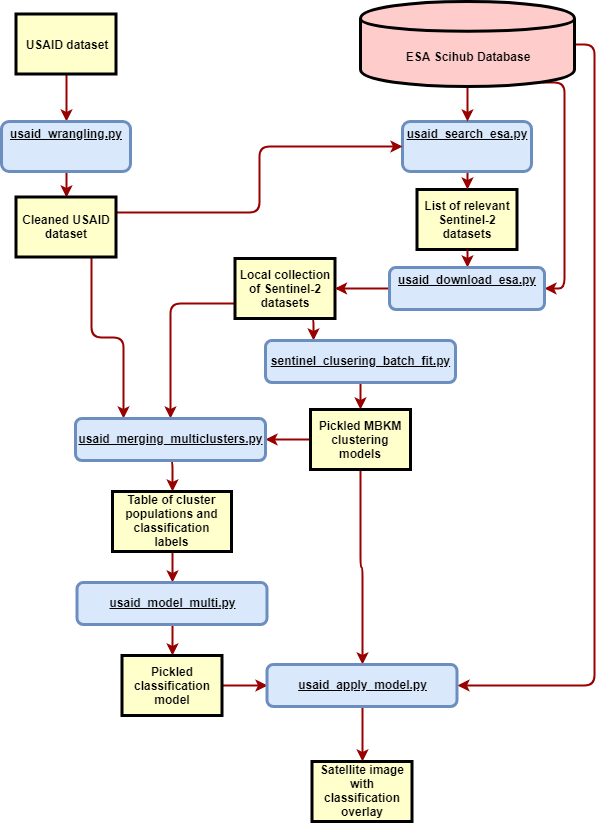

The diagram above was exported from draw.io. Its source (the exported page's mxGraphModel, read from the mxfile embedded in the PNG):
<mxGraphModel dx="1010" dy="547" grid="1" gridSize="10" guides="1" tooltips="1" connect="1" arrows="1" fold="1" page="1" pageScale="1" pageWidth="826" pageHeight="1169" background="#ffffff" math="0" shadow="0">
  <root>
    <mxCell id="0" />
    <mxCell id="1" parent="0" />
    <mxCell id="12" value="List of relevant Sentinel-2 datasets" style="whiteSpace=wrap;align=center;verticalAlign=middle;fontStyle=1;strokeWidth=3;fillColor=#FFFFCC" parent="1" vertex="1">
      <mxGeometry x="625.5" y="198" width="100" height="60" as="geometry" />
    </mxCell>
    <mxCell id="RyZWz9rug4PD0pegTOx4-107" style="edgeStyle=orthogonalEdgeStyle;orthogonalLoop=1;jettySize=auto;html=1;exitX=0.5;exitY=1;exitDx=0;exitDy=0;entryX=0.5;entryY=0;entryDx=0;entryDy=0;strokeColor=#990000;strokeWidth=2;" edge="1" parent="1" source="12">
      <mxGeometry relative="1" as="geometry">
        <mxPoint x="675.5" y="276" as="targetPoint" />
      </mxGeometry>
    </mxCell>
    <mxCell id="RyZWz9rug4PD0pegTOx4-106" style="edgeStyle=orthogonalEdgeStyle;orthogonalLoop=1;jettySize=auto;html=1;exitX=0.5;exitY=1;exitDx=0;exitDy=0;entryX=0.5;entryY=0;entryDx=0;entryDy=0;strokeColor=#990000;strokeWidth=2;" edge="1" parent="1" source="6" target="12">
      <mxGeometry relative="1" as="geometry" />
    </mxCell>
    <mxCell id="6" value="&lt;p style=&quot;margin: 0px ; margin-top: 4px ; text-align: center ; text-decoration: underline&quot;&gt;usaid_search_esa.py&lt;/p&gt;" style="verticalAlign=middle;align=center;overflow=fill;fontSize=12;fontFamily=Helvetica;html=1;rounded=1;fontStyle=1;strokeWidth=3;fillColor=#dae8fc;strokeColor=#6c8ebf;" parent="1" vertex="1">
      <mxGeometry x="611" y="130" width="129" height="50" as="geometry" />
    </mxCell>
    <mxCell id="RyZWz9rug4PD0pegTOx4-130" style="edgeStyle=orthogonalEdgeStyle;orthogonalLoop=1;jettySize=auto;html=1;exitX=0.75;exitY=1;exitDx=0;exitDy=0;entryX=0.25;entryY=0;entryDx=0;entryDy=0;strokeColor=#990000;strokeWidth=2;" edge="1" parent="1" source="RyZWz9rug4PD0pegTOx4-104" target="RyZWz9rug4PD0pegTOx4-128">
      <mxGeometry relative="1" as="geometry" />
    </mxCell>
    <mxCell id="RyZWz9rug4PD0pegTOx4-134" style="edgeStyle=orthogonalEdgeStyle;orthogonalLoop=1;jettySize=auto;html=1;exitX=0;exitY=0.75;exitDx=0;exitDy=0;entryX=0.5;entryY=0;entryDx=0;entryDy=0;strokeColor=#990000;strokeWidth=2;" edge="1" parent="1" source="RyZWz9rug4PD0pegTOx4-104" target="RyZWz9rug4PD0pegTOx4-133">
      <mxGeometry relative="1" as="geometry" />
    </mxCell>
    <mxCell id="RyZWz9rug4PD0pegTOx4-104" value="Local collection of Sentinel-2 datasets" style="whiteSpace=wrap;align=center;verticalAlign=middle;fontStyle=1;strokeWidth=3;fillColor=#FFFFCC" vertex="1" parent="1">
      <mxGeometry x="443.5" y="267" width="100" height="60" as="geometry" />
    </mxCell>
    <mxCell id="RyZWz9rug4PD0pegTOx4-118" style="edgeStyle=orthogonalEdgeStyle;orthogonalLoop=1;jettySize=auto;html=1;exitX=0.5;exitY=1;exitDx=0;exitDy=0;entryX=0.5;entryY=0;entryDx=0;entryDy=0;strokeColor=#990000;strokeWidth=2;" edge="1" parent="1" source="RyZWz9rug4PD0pegTOx4-117" target="6">
      <mxGeometry relative="1" as="geometry" />
    </mxCell>
    <mxCell id="RyZWz9rug4PD0pegTOx4-119" style="edgeStyle=orthogonalEdgeStyle;orthogonalLoop=1;jettySize=auto;html=1;exitX=0.85;exitY=0.95;exitDx=0;exitDy=0;exitPerimeter=0;entryX=1;entryY=0.5;entryDx=0;entryDy=0;strokeColor=#990000;strokeWidth=2;" edge="1" parent="1" source="RyZWz9rug4PD0pegTOx4-117" target="7">
      <mxGeometry relative="1" as="geometry">
        <Array as="points">
          <mxPoint x="773" y="91" />
          <mxPoint x="773" y="297" />
        </Array>
      </mxGeometry>
    </mxCell>
    <mxCell id="RyZWz9rug4PD0pegTOx4-148" style="edgeStyle=orthogonalEdgeStyle;orthogonalLoop=1;jettySize=auto;html=1;exitX=1;exitY=0.5;exitDx=0;exitDy=0;entryX=1;entryY=0.5;entryDx=0;entryDy=0;strokeColor=#990000;strokeWidth=2;" edge="1" parent="1" source="RyZWz9rug4PD0pegTOx4-117" target="RyZWz9rug4PD0pegTOx4-145">
      <mxGeometry relative="1" as="geometry" />
    </mxCell>
    <mxCell id="RyZWz9rug4PD0pegTOx4-117" value="ESA Scihub Database" style="shape=cylinder;whiteSpace=wrap;html=1;boundedLbl=1;backgroundOutline=1;fontStyle=1;strokeWidth=3;fillColor=#FFCCCC;" vertex="1" parent="1">
      <mxGeometry x="569" y="10" width="214" height="85" as="geometry" />
    </mxCell>
    <mxCell id="RyZWz9rug4PD0pegTOx4-123" style="edgeStyle=orthogonalEdgeStyle;orthogonalLoop=1;jettySize=auto;html=1;exitX=0.5;exitY=1;exitDx=0;exitDy=0;entryX=0.5;entryY=0;entryDx=0;entryDy=0;strokeColor=#990000;strokeWidth=2;" edge="1" parent="1" source="RyZWz9rug4PD0pegTOx4-120" target="RyZWz9rug4PD0pegTOx4-122">
      <mxGeometry relative="1" as="geometry" />
    </mxCell>
    <mxCell id="RyZWz9rug4PD0pegTOx4-120" value="USAID dataset" style="whiteSpace=wrap;align=center;verticalAlign=middle;fontStyle=1;strokeWidth=3;fillColor=#FFFFCC" vertex="1" parent="1">
      <mxGeometry x="224.5" y="22.5" width="100" height="60" as="geometry" />
    </mxCell>
    <mxCell id="RyZWz9rug4PD0pegTOx4-125" style="edgeStyle=orthogonalEdgeStyle;orthogonalLoop=1;jettySize=auto;html=1;exitX=0.5;exitY=1;exitDx=0;exitDy=0;entryX=0.5;entryY=0;entryDx=0;entryDy=0;strokeColor=#990000;strokeWidth=2;" edge="1" parent="1" source="RyZWz9rug4PD0pegTOx4-122" target="RyZWz9rug4PD0pegTOx4-124">
      <mxGeometry relative="1" as="geometry" />
    </mxCell>
    <mxCell id="RyZWz9rug4PD0pegTOx4-122" value="&lt;p style=&quot;margin: 0px ; margin-top: 4px ; text-align: center ; text-decoration: underline&quot;&gt;usaid_wrangling.py&lt;/p&gt;" style="verticalAlign=middle;align=center;overflow=fill;fontSize=12;fontFamily=Helvetica;html=1;rounded=1;fontStyle=1;strokeWidth=3;fillColor=#dae8fc;strokeColor=#6c8ebf;" vertex="1" parent="1">
      <mxGeometry x="210" y="130" width="129" height="50" as="geometry" />
    </mxCell>
    <mxCell id="RyZWz9rug4PD0pegTOx4-126" style="edgeStyle=orthogonalEdgeStyle;orthogonalLoop=1;jettySize=auto;html=1;exitX=1;exitY=0.25;exitDx=0;exitDy=0;entryX=0;entryY=0.5;entryDx=0;entryDy=0;strokeColor=#990000;strokeWidth=2;" edge="1" parent="1" source="RyZWz9rug4PD0pegTOx4-124" target="6">
      <mxGeometry relative="1" as="geometry" />
    </mxCell>
    <mxCell id="RyZWz9rug4PD0pegTOx4-135" style="edgeStyle=orthogonalEdgeStyle;orthogonalLoop=1;jettySize=auto;html=1;exitX=0.75;exitY=1;exitDx=0;exitDy=0;entryX=0.25;entryY=0;entryDx=0;entryDy=0;strokeColor=#990000;strokeWidth=2;" edge="1" parent="1" source="RyZWz9rug4PD0pegTOx4-124" target="RyZWz9rug4PD0pegTOx4-133">
      <mxGeometry relative="1" as="geometry" />
    </mxCell>
    <mxCell id="RyZWz9rug4PD0pegTOx4-124" value="Cleaned USAID dataset" style="whiteSpace=wrap;align=center;verticalAlign=middle;fontStyle=1;strokeWidth=3;fillColor=#FFFFCC" vertex="1" parent="1">
      <mxGeometry x="224.5" y="205.5" width="100" height="60" as="geometry" />
    </mxCell>
    <mxCell id="RyZWz9rug4PD0pegTOx4-129" style="edgeStyle=orthogonalEdgeStyle;orthogonalLoop=1;jettySize=auto;html=1;exitX=0;exitY=0.5;exitDx=0;exitDy=0;strokeColor=#990000;strokeWidth=2;" edge="1" parent="1" source="7" target="RyZWz9rug4PD0pegTOx4-104">
      <mxGeometry relative="1" as="geometry" />
    </mxCell>
    <mxCell id="7" value="&lt;p style=&quot;margin: 0px ; margin-top: 4px ; text-align: center ; text-decoration: underline&quot;&gt;&lt;strong&gt;usaid_download_esa.py&lt;/strong&gt;&lt;/p&gt;&lt;p style=&quot;margin: 0px ; margin-left: 8px&quot;&gt;&lt;br&gt;&lt;/p&gt;" style="verticalAlign=middle;align=center;overflow=fill;fontSize=12;fontFamily=Helvetica;html=1;rounded=1;fontStyle=1;strokeWidth=3;fillColor=#dae8fc;strokeColor=#6c8ebf;" parent="1" vertex="1">
      <mxGeometry x="598" y="276" width="155" height="42" as="geometry" />
    </mxCell>
    <mxCell id="RyZWz9rug4PD0pegTOx4-132" style="edgeStyle=orthogonalEdgeStyle;orthogonalLoop=1;jettySize=auto;html=1;exitX=0.5;exitY=1;exitDx=0;exitDy=0;entryX=0.5;entryY=0;entryDx=0;entryDy=0;strokeColor=#990000;strokeWidth=2;" edge="1" parent="1" source="RyZWz9rug4PD0pegTOx4-128" target="RyZWz9rug4PD0pegTOx4-131">
      <mxGeometry relative="1" as="geometry" />
    </mxCell>
    <mxCell id="RyZWz9rug4PD0pegTOx4-128" value="&lt;p&gt;&lt;u&gt;sentinel_clusering_batch_fit.py&lt;/u&gt;&lt;br&gt;&lt;/p&gt;" style="verticalAlign=middle;align=center;overflow=fill;fontSize=12;fontFamily=Helvetica;html=1;rounded=1;fontStyle=1;strokeWidth=3;fillColor=#dae8fc;strokeColor=#6c8ebf;" vertex="1" parent="1">
      <mxGeometry x="474" y="349" width="190" height="42" as="geometry" />
    </mxCell>
    <mxCell id="RyZWz9rug4PD0pegTOx4-136" style="edgeStyle=orthogonalEdgeStyle;orthogonalLoop=1;jettySize=auto;html=1;exitX=0;exitY=0.5;exitDx=0;exitDy=0;entryX=1;entryY=0.5;entryDx=0;entryDy=0;strokeColor=#990000;strokeWidth=2;" edge="1" parent="1" source="RyZWz9rug4PD0pegTOx4-131" target="RyZWz9rug4PD0pegTOx4-133">
      <mxGeometry relative="1" as="geometry" />
    </mxCell>
    <mxCell id="RyZWz9rug4PD0pegTOx4-147" style="edgeStyle=orthogonalEdgeStyle;orthogonalLoop=1;jettySize=auto;html=1;exitX=0.5;exitY=1;exitDx=0;exitDy=0;entryX=0.5;entryY=0;entryDx=0;entryDy=0;strokeColor=#990000;strokeWidth=2;" edge="1" parent="1" source="RyZWz9rug4PD0pegTOx4-131" target="RyZWz9rug4PD0pegTOx4-145">
      <mxGeometry relative="1" as="geometry" />
    </mxCell>
    <mxCell id="RyZWz9rug4PD0pegTOx4-131" value="Pickled MBKM clustering models" style="whiteSpace=wrap;align=center;verticalAlign=middle;fontStyle=1;strokeWidth=3;fillColor=#FFFFCC" vertex="1" parent="1">
      <mxGeometry x="519" y="418" width="100" height="60" as="geometry" />
    </mxCell>
    <mxCell id="RyZWz9rug4PD0pegTOx4-138" style="edgeStyle=orthogonalEdgeStyle;orthogonalLoop=1;jettySize=auto;html=1;exitX=0.5;exitY=1;exitDx=0;exitDy=0;entryX=0.5;entryY=0;entryDx=0;entryDy=0;strokeColor=#990000;strokeWidth=2;" edge="1" parent="1" source="RyZWz9rug4PD0pegTOx4-133" target="RyZWz9rug4PD0pegTOx4-137">
      <mxGeometry relative="1" as="geometry" />
    </mxCell>
    <mxCell id="RyZWz9rug4PD0pegTOx4-133" value="&lt;p&gt;&lt;u&gt;usaid_merging_multiclusters.py&lt;/u&gt;&lt;br&gt;&lt;/p&gt;" style="verticalAlign=middle;align=center;overflow=fill;fontSize=12;fontFamily=Helvetica;html=1;rounded=1;fontStyle=1;strokeWidth=3;fillColor=#dae8fc;strokeColor=#6c8ebf;" vertex="1" parent="1">
      <mxGeometry x="284" y="427" width="190" height="42" as="geometry" />
    </mxCell>
    <mxCell id="RyZWz9rug4PD0pegTOx4-142" style="edgeStyle=orthogonalEdgeStyle;orthogonalLoop=1;jettySize=auto;html=1;exitX=0.5;exitY=1;exitDx=0;exitDy=0;strokeColor=#990000;strokeWidth=2;" edge="1" parent="1" source="RyZWz9rug4PD0pegTOx4-137" target="RyZWz9rug4PD0pegTOx4-141">
      <mxGeometry relative="1" as="geometry" />
    </mxCell>
    <mxCell id="RyZWz9rug4PD0pegTOx4-137" value="Table of cluster populations and classification labels" style="whiteSpace=wrap;align=center;verticalAlign=middle;fontStyle=1;strokeWidth=3;fillColor=#FFFFCC" vertex="1" parent="1">
      <mxGeometry x="321" y="500" width="119" height="60" as="geometry" />
    </mxCell>
    <mxCell id="RyZWz9rug4PD0pegTOx4-144" style="edgeStyle=orthogonalEdgeStyle;orthogonalLoop=1;jettySize=auto;html=1;exitX=0.5;exitY=1;exitDx=0;exitDy=0;entryX=0.5;entryY=0;entryDx=0;entryDy=0;strokeColor=#990000;strokeWidth=2;" edge="1" parent="1" source="RyZWz9rug4PD0pegTOx4-141" target="RyZWz9rug4PD0pegTOx4-143">
      <mxGeometry relative="1" as="geometry" />
    </mxCell>
    <mxCell id="RyZWz9rug4PD0pegTOx4-141" value="&lt;p&gt;&lt;u&gt;usaid_model_multi.py&lt;/u&gt;&lt;br&gt;&lt;/p&gt;" style="verticalAlign=middle;align=center;overflow=fill;fontSize=12;fontFamily=Helvetica;html=1;rounded=1;fontStyle=1;strokeWidth=3;fillColor=#dae8fc;strokeColor=#6c8ebf;" vertex="1" parent="1">
      <mxGeometry x="285.5" y="591" width="190" height="42" as="geometry" />
    </mxCell>
    <mxCell id="RyZWz9rug4PD0pegTOx4-146" style="edgeStyle=orthogonalEdgeStyle;orthogonalLoop=1;jettySize=auto;html=1;exitX=1;exitY=0.5;exitDx=0;exitDy=0;entryX=0;entryY=0.5;entryDx=0;entryDy=0;strokeColor=#990000;strokeWidth=2;" edge="1" parent="1" source="RyZWz9rug4PD0pegTOx4-143" target="RyZWz9rug4PD0pegTOx4-145">
      <mxGeometry relative="1" as="geometry" />
    </mxCell>
    <mxCell id="RyZWz9rug4PD0pegTOx4-143" value="Pickled classification model" style="whiteSpace=wrap;align=center;verticalAlign=middle;fontStyle=1;strokeWidth=3;fillColor=#FFFFCC" vertex="1" parent="1">
      <mxGeometry x="330.5" y="664" width="100" height="60" as="geometry" />
    </mxCell>
    <mxCell id="RyZWz9rug4PD0pegTOx4-150" style="edgeStyle=orthogonalEdgeStyle;orthogonalLoop=1;jettySize=auto;html=1;exitX=0.5;exitY=1;exitDx=0;exitDy=0;entryX=0.5;entryY=0;entryDx=0;entryDy=0;strokeColor=#990000;strokeWidth=2;" edge="1" parent="1" source="RyZWz9rug4PD0pegTOx4-145" target="RyZWz9rug4PD0pegTOx4-149">
      <mxGeometry relative="1" as="geometry" />
    </mxCell>
    <mxCell id="RyZWz9rug4PD0pegTOx4-145" value="&lt;p&gt;&lt;u&gt;usaid_apply_model.py&lt;/u&gt;&lt;br&gt;&lt;/p&gt;" style="verticalAlign=middle;align=center;overflow=fill;fontSize=12;fontFamily=Helvetica;html=1;rounded=1;fontStyle=1;strokeWidth=3;fillColor=#dae8fc;strokeColor=#6c8ebf;" vertex="1" parent="1">
      <mxGeometry x="475.5" y="673" width="190" height="42" as="geometry" />
    </mxCell>
    <mxCell id="RyZWz9rug4PD0pegTOx4-149" value="Satellite image with classification overlay" style="whiteSpace=wrap;align=center;verticalAlign=middle;fontStyle=1;strokeWidth=3;fillColor=#FFFFCC" vertex="1" parent="1">
      <mxGeometry x="520.5" y="770" width="100" height="60" as="geometry" />
    </mxCell>
  </root>
</mxGraphModel>